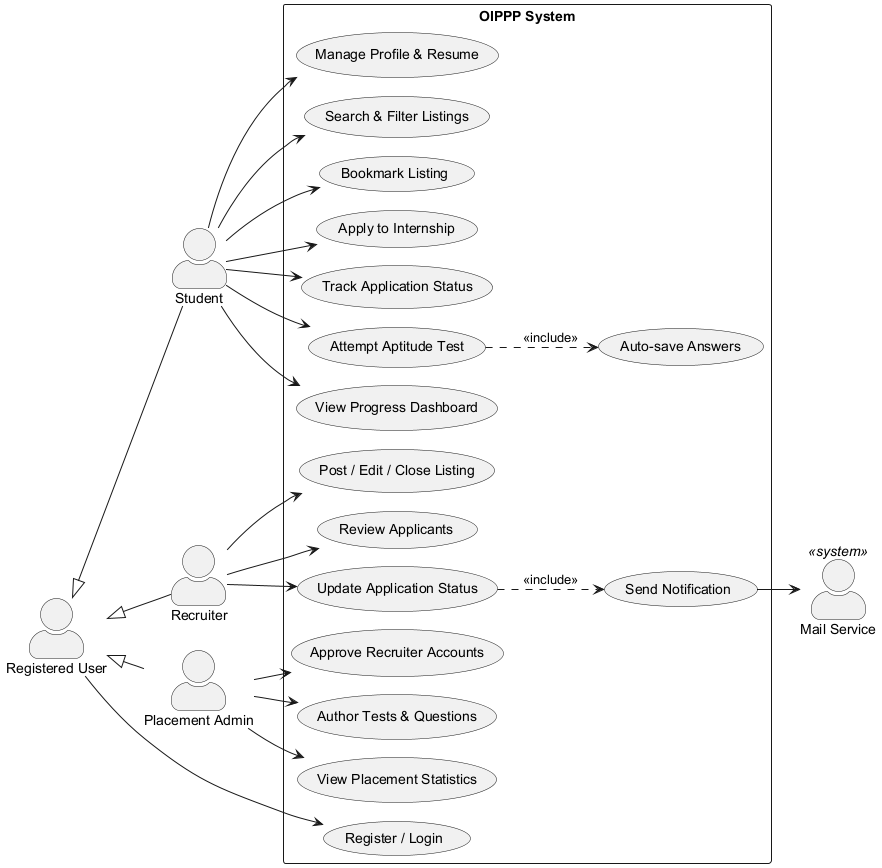

The diagram above was rendered by PlantUML. Its source (embedded in the PNG):
@startuml use_case
!pragma layout smetana
left to right direction
skinparam actorStyle awesome



skinparam packageStyle rectangle
actor Student
actor Recruiter
actor "Placement Admin" as Admin
actor "Registered User" as User
actor "Mail Service" as Mail <<system>>
rectangle "OIPPP System" {
  usecase "Manage Profile & Resume" as UC2
  usecase "Search & Filter Listings" as UC3
  usecase "Bookmark Listing" as UC4
  usecase "Apply to Internship" as UC5
  usecase "Track Application Status" as UC6
  usecase "Attempt Aptitude Test" as UC7
  usecase "View Progress Dashboard" as UC8
  usecase "Post / Edit / Close Listing" as UC9
  usecase "Review Applicants" as UC10
  usecase "Update Application Status" as UC11
  usecase "Approve Recruiter Accounts" as UC12
  usecase "Author Tests & Questions" as UC13
  usecase "View Placement Statistics" as UC14
  usecase "Send Notification" as UC15
  usecase "Auto-save Answers" as UC16
  usecase "Register / Login" as UC1
}
Student --> UC2
Student --> UC3
Student --> UC4
Student --> UC5
Student --> UC6
Student --> UC7
Student --> UC8
Recruiter --> UC9
Recruiter --> UC10
Recruiter --> UC11
Admin --> UC12
Admin --> UC13
Admin --> UC14
UC7 ..> UC16 : <<include>>
UC11 ..> UC15 : <<include>>
UC15 --> Mail
User --> UC1
Student -up-|> User
Recruiter -up-|> User
Admin -up-|> User
@enduml